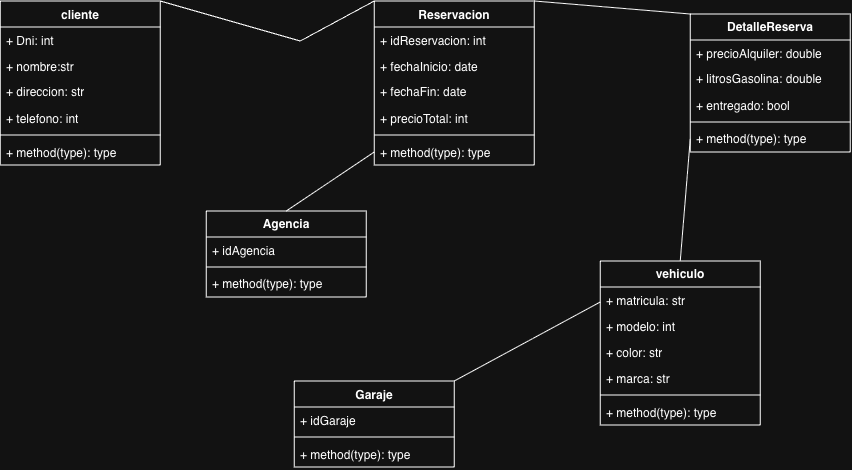

The diagram above was exported from draw.io. Its source (the exported page's mxGraphModel, read from the mxfile embedded in the PNG):
<mxGraphModel dx="1878" dy="633" grid="1" gridSize="10" guides="1" tooltips="1" connect="1" arrows="1" fold="1" page="1" pageScale="1" pageWidth="827" pageHeight="1169" math="0" shadow="0">
  <root>
    <mxCell id="0" />
    <mxCell id="1" parent="0" />
    <mxCell id="5sl0vY4-JVR7RyVLvdSe-1" parent="1" style="swimlane;fontStyle=1;align=center;verticalAlign=top;childLayout=stackLayout;horizontal=1;startSize=26;horizontalStack=0;resizeParent=1;resizeParentMax=0;resizeLast=0;collapsible=1;marginBottom=0;whiteSpace=wrap;html=1;" value="cliente" vertex="1">
      <mxGeometry height="164" width="160" x="-40" y="80" as="geometry" />
    </mxCell>
    <mxCell id="5sl0vY4-JVR7RyVLvdSe-2" parent="5sl0vY4-JVR7RyVLvdSe-1" style="text;strokeColor=none;fillColor=none;align=left;verticalAlign=top;spacingLeft=4;spacingRight=4;overflow=hidden;rotatable=0;points=[[0,0.5],[1,0.5]];portConstraint=eastwest;whiteSpace=wrap;html=1;" value="+ Dni: int" vertex="1">
      <mxGeometry height="26" width="160" y="26" as="geometry" />
    </mxCell>
    <mxCell id="5sl0vY4-JVR7RyVLvdSe-26" parent="5sl0vY4-JVR7RyVLvdSe-1" style="text;strokeColor=none;fillColor=none;align=left;verticalAlign=top;spacingLeft=4;spacingRight=4;overflow=hidden;rotatable=0;points=[[0,0.5],[1,0.5]];portConstraint=eastwest;whiteSpace=wrap;html=1;" value="+ nombre:str" vertex="1">
      <mxGeometry height="26" width="160" y="52" as="geometry" />
    </mxCell>
    <mxCell id="5sl0vY4-JVR7RyVLvdSe-25" parent="5sl0vY4-JVR7RyVLvdSe-1" style="text;strokeColor=none;fillColor=none;align=left;verticalAlign=top;spacingLeft=4;spacingRight=4;overflow=hidden;rotatable=0;points=[[0,0.5],[1,0.5]];portConstraint=eastwest;whiteSpace=wrap;html=1;" value="+ direccion: str" vertex="1">
      <mxGeometry height="26" width="160" y="78" as="geometry" />
    </mxCell>
    <mxCell id="5sl0vY4-JVR7RyVLvdSe-27" parent="5sl0vY4-JVR7RyVLvdSe-1" style="text;strokeColor=none;fillColor=none;align=left;verticalAlign=top;spacingLeft=4;spacingRight=4;overflow=hidden;rotatable=0;points=[[0,0.5],[1,0.5]];portConstraint=eastwest;whiteSpace=wrap;html=1;" value="+ telefono: int" vertex="1">
      <mxGeometry height="26" width="160" y="104" as="geometry" />
    </mxCell>
    <mxCell id="5sl0vY4-JVR7RyVLvdSe-3" parent="5sl0vY4-JVR7RyVLvdSe-1" style="line;strokeWidth=1;fillColor=none;align=left;verticalAlign=middle;spacingTop=-1;spacingLeft=3;spacingRight=3;rotatable=0;labelPosition=right;points=[];portConstraint=eastwest;strokeColor=inherit;" value="" vertex="1">
      <mxGeometry height="8" width="160" y="130" as="geometry" />
    </mxCell>
    <mxCell id="5sl0vY4-JVR7RyVLvdSe-4" parent="5sl0vY4-JVR7RyVLvdSe-1" style="text;strokeColor=none;fillColor=none;align=left;verticalAlign=top;spacingLeft=4;spacingRight=4;overflow=hidden;rotatable=0;points=[[0,0.5],[1,0.5]];portConstraint=eastwest;whiteSpace=wrap;html=1;" value="+ method(type): type" vertex="1">
      <mxGeometry height="26" width="160" y="138" as="geometry" />
    </mxCell>
    <mxCell id="5sl0vY4-JVR7RyVLvdSe-5" parent="1" style="swimlane;fontStyle=1;align=center;verticalAlign=top;childLayout=stackLayout;horizontal=1;startSize=26;horizontalStack=0;resizeParent=1;resizeParentMax=0;resizeLast=0;collapsible=1;marginBottom=0;whiteSpace=wrap;html=1;" value="Reservacion" vertex="1">
      <mxGeometry height="164" width="160" x="334" y="80" as="geometry" />
    </mxCell>
    <mxCell id="5sl0vY4-JVR7RyVLvdSe-6" parent="5sl0vY4-JVR7RyVLvdSe-5" style="text;strokeColor=none;fillColor=none;align=left;verticalAlign=top;spacingLeft=4;spacingRight=4;overflow=hidden;rotatable=0;points=[[0,0.5],[1,0.5]];portConstraint=eastwest;whiteSpace=wrap;html=1;" value="+ idReservacion: int" vertex="1">
      <mxGeometry height="26" width="160" y="26" as="geometry" />
    </mxCell>
    <mxCell id="5sl0vY4-JVR7RyVLvdSe-28" parent="5sl0vY4-JVR7RyVLvdSe-5" style="text;strokeColor=none;fillColor=none;align=left;verticalAlign=top;spacingLeft=4;spacingRight=4;overflow=hidden;rotatable=0;points=[[0,0.5],[1,0.5]];portConstraint=eastwest;whiteSpace=wrap;html=1;" value="+ fechaInicio: date" vertex="1">
      <mxGeometry height="26" width="160" y="52" as="geometry" />
    </mxCell>
    <mxCell id="5sl0vY4-JVR7RyVLvdSe-29" parent="5sl0vY4-JVR7RyVLvdSe-5" style="text;strokeColor=none;fillColor=none;align=left;verticalAlign=top;spacingLeft=4;spacingRight=4;overflow=hidden;rotatable=0;points=[[0,0.5],[1,0.5]];portConstraint=eastwest;whiteSpace=wrap;html=1;" value="+ fechaFin: date" vertex="1">
      <mxGeometry height="26" width="160" y="78" as="geometry" />
    </mxCell>
    <mxCell id="5sl0vY4-JVR7RyVLvdSe-30" parent="5sl0vY4-JVR7RyVLvdSe-5" style="text;strokeColor=none;fillColor=none;align=left;verticalAlign=top;spacingLeft=4;spacingRight=4;overflow=hidden;rotatable=0;points=[[0,0.5],[1,0.5]];portConstraint=eastwest;whiteSpace=wrap;html=1;" value="+ precioTotal: int" vertex="1">
      <mxGeometry height="26" width="160" y="104" as="geometry" />
    </mxCell>
    <mxCell id="5sl0vY4-JVR7RyVLvdSe-7" parent="5sl0vY4-JVR7RyVLvdSe-5" style="line;strokeWidth=1;fillColor=none;align=left;verticalAlign=middle;spacingTop=-1;spacingLeft=3;spacingRight=3;rotatable=0;labelPosition=right;points=[];portConstraint=eastwest;strokeColor=inherit;" value="" vertex="1">
      <mxGeometry height="8" width="160" y="130" as="geometry" />
    </mxCell>
    <mxCell id="5sl0vY4-JVR7RyVLvdSe-8" parent="5sl0vY4-JVR7RyVLvdSe-5" style="text;strokeColor=none;fillColor=none;align=left;verticalAlign=top;spacingLeft=4;spacingRight=4;overflow=hidden;rotatable=0;points=[[0,0.5],[1,0.5]];portConstraint=eastwest;whiteSpace=wrap;html=1;" value="+ method(type): type" vertex="1">
      <mxGeometry height="26" width="160" y="138" as="geometry" />
    </mxCell>
    <mxCell id="5sl0vY4-JVR7RyVLvdSe-9" parent="1" style="swimlane;fontStyle=1;align=center;verticalAlign=top;childLayout=stackLayout;horizontal=1;startSize=26;horizontalStack=0;resizeParent=1;resizeParentMax=0;resizeLast=0;collapsible=1;marginBottom=0;whiteSpace=wrap;html=1;" value="&lt;div&gt;vehiculo&lt;/div&gt;" vertex="1">
      <mxGeometry height="164" width="160" x="560" y="340" as="geometry" />
    </mxCell>
    <mxCell id="5sl0vY4-JVR7RyVLvdSe-10" parent="5sl0vY4-JVR7RyVLvdSe-9" style="text;strokeColor=none;fillColor=none;align=left;verticalAlign=top;spacingLeft=4;spacingRight=4;overflow=hidden;rotatable=0;points=[[0,0.5],[1,0.5]];portConstraint=eastwest;whiteSpace=wrap;html=1;" value="+ matricula: str" vertex="1">
      <mxGeometry height="26" width="160" y="26" as="geometry" />
    </mxCell>
    <mxCell id="5sl0vY4-JVR7RyVLvdSe-34" parent="5sl0vY4-JVR7RyVLvdSe-9" style="text;strokeColor=none;fillColor=none;align=left;verticalAlign=top;spacingLeft=4;spacingRight=4;overflow=hidden;rotatable=0;points=[[0,0.5],[1,0.5]];portConstraint=eastwest;whiteSpace=wrap;html=1;" value="+ modelo: int" vertex="1">
      <mxGeometry height="26" width="160" y="52" as="geometry" />
    </mxCell>
    <mxCell id="5sl0vY4-JVR7RyVLvdSe-33" parent="5sl0vY4-JVR7RyVLvdSe-9" style="text;strokeColor=none;fillColor=none;align=left;verticalAlign=top;spacingLeft=4;spacingRight=4;overflow=hidden;rotatable=0;points=[[0,0.5],[1,0.5]];portConstraint=eastwest;whiteSpace=wrap;html=1;" value="+ color: str" vertex="1">
      <mxGeometry height="26" width="160" y="78" as="geometry" />
    </mxCell>
    <mxCell id="5sl0vY4-JVR7RyVLvdSe-35" parent="5sl0vY4-JVR7RyVLvdSe-9" style="text;strokeColor=none;fillColor=none;align=left;verticalAlign=top;spacingLeft=4;spacingRight=4;overflow=hidden;rotatable=0;points=[[0,0.5],[1,0.5]];portConstraint=eastwest;whiteSpace=wrap;html=1;" value="+ marca: str" vertex="1">
      <mxGeometry height="26" width="160" y="104" as="geometry" />
    </mxCell>
    <mxCell id="5sl0vY4-JVR7RyVLvdSe-11" parent="5sl0vY4-JVR7RyVLvdSe-9" style="line;strokeWidth=1;fillColor=none;align=left;verticalAlign=middle;spacingTop=-1;spacingLeft=3;spacingRight=3;rotatable=0;labelPosition=right;points=[];portConstraint=eastwest;strokeColor=inherit;" value="" vertex="1">
      <mxGeometry height="8" width="160" y="130" as="geometry" />
    </mxCell>
    <mxCell id="5sl0vY4-JVR7RyVLvdSe-12" parent="5sl0vY4-JVR7RyVLvdSe-9" style="text;strokeColor=none;fillColor=none;align=left;verticalAlign=top;spacingLeft=4;spacingRight=4;overflow=hidden;rotatable=0;points=[[0,0.5],[1,0.5]];portConstraint=eastwest;whiteSpace=wrap;html=1;" value="+ method(type): type" vertex="1">
      <mxGeometry height="26" width="160" y="138" as="geometry" />
    </mxCell>
    <mxCell id="5sl0vY4-JVR7RyVLvdSe-13" parent="1" style="swimlane;fontStyle=1;align=center;verticalAlign=top;childLayout=stackLayout;horizontal=1;startSize=26;horizontalStack=0;resizeParent=1;resizeParentMax=0;resizeLast=0;collapsible=1;marginBottom=0;whiteSpace=wrap;html=1;" value="Garaje" vertex="1">
      <mxGeometry height="86" width="160" x="254" y="460" as="geometry" />
    </mxCell>
    <mxCell id="5sl0vY4-JVR7RyVLvdSe-14" parent="5sl0vY4-JVR7RyVLvdSe-13" style="text;strokeColor=none;fillColor=none;align=left;verticalAlign=top;spacingLeft=4;spacingRight=4;overflow=hidden;rotatable=0;points=[[0,0.5],[1,0.5]];portConstraint=eastwest;whiteSpace=wrap;html=1;" value="+ idGaraje" vertex="1">
      <mxGeometry height="26" width="160" y="26" as="geometry" />
    </mxCell>
    <mxCell id="5sl0vY4-JVR7RyVLvdSe-15" parent="5sl0vY4-JVR7RyVLvdSe-13" style="line;strokeWidth=1;fillColor=none;align=left;verticalAlign=middle;spacingTop=-1;spacingLeft=3;spacingRight=3;rotatable=0;labelPosition=right;points=[];portConstraint=eastwest;strokeColor=inherit;" value="" vertex="1">
      <mxGeometry height="8" width="160" y="52" as="geometry" />
    </mxCell>
    <mxCell id="5sl0vY4-JVR7RyVLvdSe-16" parent="5sl0vY4-JVR7RyVLvdSe-13" style="text;strokeColor=none;fillColor=none;align=left;verticalAlign=top;spacingLeft=4;spacingRight=4;overflow=hidden;rotatable=0;points=[[0,0.5],[1,0.5]];portConstraint=eastwest;whiteSpace=wrap;html=1;" value="+ method(type): type" vertex="1">
      <mxGeometry height="26" width="160" y="60" as="geometry" />
    </mxCell>
    <mxCell id="5sl0vY4-JVR7RyVLvdSe-17" parent="1" style="swimlane;fontStyle=1;align=center;verticalAlign=top;childLayout=stackLayout;horizontal=1;startSize=26;horizontalStack=0;resizeParent=1;resizeParentMax=0;resizeLast=0;collapsible=1;marginBottom=0;whiteSpace=wrap;html=1;" value="DetalleReserva" vertex="1">
      <mxGeometry height="138" width="160" x="650" y="93" as="geometry" />
    </mxCell>
    <mxCell id="5sl0vY4-JVR7RyVLvdSe-18" parent="5sl0vY4-JVR7RyVLvdSe-17" style="text;strokeColor=none;fillColor=none;align=left;verticalAlign=top;spacingLeft=4;spacingRight=4;overflow=hidden;rotatable=0;points=[[0,0.5],[1,0.5]];portConstraint=eastwest;whiteSpace=wrap;html=1;" value="+ precioAlquiler: double" vertex="1">
      <mxGeometry height="26" width="160" y="26" as="geometry" />
    </mxCell>
    <mxCell id="5sl0vY4-JVR7RyVLvdSe-31" parent="5sl0vY4-JVR7RyVLvdSe-17" style="text;strokeColor=none;fillColor=none;align=left;verticalAlign=top;spacingLeft=4;spacingRight=4;overflow=hidden;rotatable=0;points=[[0,0.5],[1,0.5]];portConstraint=eastwest;whiteSpace=wrap;html=1;" value="+ litrosGasolina: double" vertex="1">
      <mxGeometry height="26" width="160" y="52" as="geometry" />
    </mxCell>
    <mxCell id="5sl0vY4-JVR7RyVLvdSe-32" parent="5sl0vY4-JVR7RyVLvdSe-17" style="text;strokeColor=none;fillColor=none;align=left;verticalAlign=top;spacingLeft=4;spacingRight=4;overflow=hidden;rotatable=0;points=[[0,0.5],[1,0.5]];portConstraint=eastwest;whiteSpace=wrap;html=1;" value="+ entregado: bool" vertex="1">
      <mxGeometry height="26" width="160" y="78" as="geometry" />
    </mxCell>
    <mxCell id="5sl0vY4-JVR7RyVLvdSe-19" parent="5sl0vY4-JVR7RyVLvdSe-17" style="line;strokeWidth=1;fillColor=none;align=left;verticalAlign=middle;spacingTop=-1;spacingLeft=3;spacingRight=3;rotatable=0;labelPosition=right;points=[];portConstraint=eastwest;strokeColor=inherit;" value="" vertex="1">
      <mxGeometry height="8" width="160" y="104" as="geometry" />
    </mxCell>
    <mxCell id="5sl0vY4-JVR7RyVLvdSe-20" parent="5sl0vY4-JVR7RyVLvdSe-17" style="text;strokeColor=none;fillColor=none;align=left;verticalAlign=top;spacingLeft=4;spacingRight=4;overflow=hidden;rotatable=0;points=[[0,0.5],[1,0.5]];portConstraint=eastwest;whiteSpace=wrap;html=1;" value="+ method(type): type" vertex="1">
      <mxGeometry height="26" width="160" y="112" as="geometry" />
    </mxCell>
    <mxCell id="5sl0vY4-JVR7RyVLvdSe-21" parent="1" style="swimlane;fontStyle=1;align=center;verticalAlign=top;childLayout=stackLayout;horizontal=1;startSize=26;horizontalStack=0;resizeParent=1;resizeParentMax=0;resizeLast=0;collapsible=1;marginBottom=0;whiteSpace=wrap;html=1;" value="Agencia" vertex="1">
      <mxGeometry height="86" width="160" x="166" y="290" as="geometry" />
    </mxCell>
    <mxCell id="5sl0vY4-JVR7RyVLvdSe-22" parent="5sl0vY4-JVR7RyVLvdSe-21" style="text;strokeColor=none;fillColor=none;align=left;verticalAlign=top;spacingLeft=4;spacingRight=4;overflow=hidden;rotatable=0;points=[[0,0.5],[1,0.5]];portConstraint=eastwest;whiteSpace=wrap;html=1;" value="+ idAgencia" vertex="1">
      <mxGeometry height="26" width="160" y="26" as="geometry" />
    </mxCell>
    <mxCell id="5sl0vY4-JVR7RyVLvdSe-23" parent="5sl0vY4-JVR7RyVLvdSe-21" style="line;strokeWidth=1;fillColor=none;align=left;verticalAlign=middle;spacingTop=-1;spacingLeft=3;spacingRight=3;rotatable=0;labelPosition=right;points=[];portConstraint=eastwest;strokeColor=inherit;" value="" vertex="1">
      <mxGeometry height="8" width="160" y="52" as="geometry" />
    </mxCell>
    <mxCell id="5sl0vY4-JVR7RyVLvdSe-24" parent="5sl0vY4-JVR7RyVLvdSe-21" style="text;strokeColor=none;fillColor=none;align=left;verticalAlign=top;spacingLeft=4;spacingRight=4;overflow=hidden;rotatable=0;points=[[0,0.5],[1,0.5]];portConstraint=eastwest;whiteSpace=wrap;html=1;" value="+ method(type): type" vertex="1">
      <mxGeometry height="26" width="160" y="60" as="geometry" />
    </mxCell>
    <mxCell id="5sl0vY4-JVR7RyVLvdSe-36" edge="1" parent="1" source="5sl0vY4-JVR7RyVLvdSe-1" style="endArrow=none;html=1;rounded=0;exitX=1;exitY=0;exitDx=0;exitDy=0;entryX=0;entryY=0;entryDx=0;entryDy=0;" target="5sl0vY4-JVR7RyVLvdSe-5" value="">
      <mxGeometry height="50" relative="1" width="50" as="geometry">
        <Array as="points">
          <mxPoint x="260" y="120" />
        </Array>
        <mxPoint x="390" y="340" as="sourcePoint" />
        <mxPoint x="440" y="290" as="targetPoint" />
      </mxGeometry>
    </mxCell>
    <mxCell id="5sl0vY4-JVR7RyVLvdSe-37" edge="1" parent="1" source="5sl0vY4-JVR7RyVLvdSe-5" style="endArrow=none;html=1;rounded=0;entryX=0;entryY=0;entryDx=0;entryDy=0;exitX=1;exitY=0;exitDx=0;exitDy=0;" target="5sl0vY4-JVR7RyVLvdSe-17" value="">
      <mxGeometry height="50" relative="1" width="50" as="geometry">
        <mxPoint x="450" y="140" as="sourcePoint" />
        <mxPoint x="520" y="90" as="targetPoint" />
      </mxGeometry>
    </mxCell>
    <mxCell id="5sl0vY4-JVR7RyVLvdSe-39" edge="1" parent="1" source="5sl0vY4-JVR7RyVLvdSe-9" style="endArrow=none;html=1;rounded=0;exitX=0.5;exitY=0;exitDx=0;exitDy=0;entryX=0;entryY=0.5;entryDx=0;entryDy=0;" target="5sl0vY4-JVR7RyVLvdSe-20" value="">
      <mxGeometry height="50" relative="1" width="50" as="geometry">
        <mxPoint x="580" y="290" as="sourcePoint" />
        <mxPoint x="630" y="240" as="targetPoint" />
      </mxGeometry>
    </mxCell>
    <mxCell id="5sl0vY4-JVR7RyVLvdSe-40" edge="1" parent="1" source="5sl0vY4-JVR7RyVLvdSe-13" style="endArrow=none;html=1;rounded=0;entryX=0;entryY=0.25;entryDx=0;entryDy=0;exitX=1;exitY=0;exitDx=0;exitDy=0;" target="5sl0vY4-JVR7RyVLvdSe-9" value="">
      <mxGeometry height="50" relative="1" width="50" as="geometry">
        <mxPoint x="430" y="440" as="sourcePoint" />
        <mxPoint x="480" y="390" as="targetPoint" />
      </mxGeometry>
    </mxCell>
    <mxCell id="5sl0vY4-JVR7RyVLvdSe-41" edge="1" parent="1" source="5sl0vY4-JVR7RyVLvdSe-21" style="endArrow=none;html=1;rounded=0;entryX=0;entryY=0.5;entryDx=0;entryDy=0;exitX=0.5;exitY=0;exitDx=0;exitDy=0;" target="5sl0vY4-JVR7RyVLvdSe-8" value="">
      <mxGeometry height="50" relative="1" width="50" as="geometry">
        <mxPoint x="250" y="310" as="sourcePoint" />
        <mxPoint x="300" y="260" as="targetPoint" />
      </mxGeometry>
    </mxCell>
  </root>
</mxGraphModel>